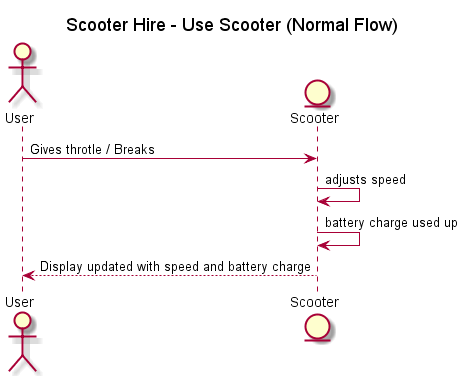

The diagram above was rendered by PlantUML. Its source (embedded in the PNG):
@startuml

    title Scooter Hire - Use Scooter (Normal Flow)

    actor User

    entity Scooter

    User -> Scooter : Gives throtle / Breaks
    Scooter -> Scooter : adjusts speed
    Scooter -> Scooter : battery charge used up
    Scooter --> User : Display updated with speed and battery charge
@enduml